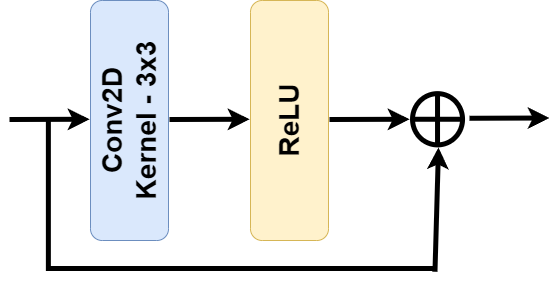

The diagram above was exported from draw.io. Its source (the exported page's mxGraphModel, read from the mxfile embedded in the PNG):
<mxGraphModel dx="1710" dy="1273" grid="0" gridSize="10" guides="1" tooltips="1" connect="1" arrows="1" fold="1" page="0" pageScale="1" pageWidth="850" pageHeight="1100" math="0" shadow="0">
  <root>
    <mxCell id="0" />
    <mxCell id="1" parent="0" />
    <mxCell id="KH_44sBtKzEwGlSGQSR9-1" value="&lt;b style=&quot;font-size: 28px;&quot;&gt;&lt;font style=&quot;font-size: 28px;&quot;&gt;&lt;font style=&quot;font-size: 28px;&quot;&gt;Conv&lt;/font&gt;2D&lt;br&gt;Kernel - 3x3&lt;br&gt;&lt;/font&gt;&lt;/b&gt;" style="rounded=1;whiteSpace=wrap;html=1;rotation=-90;fillColor=#dae8fc;strokeColor=#6c8ebf;" parent="1" vertex="1">
      <mxGeometry x="-560" y="-400" width="240" height="78" as="geometry" />
    </mxCell>
    <mxCell id="KH_44sBtKzEwGlSGQSR9-2" value="&lt;b&gt;&lt;font style=&quot;font-size: 28px;&quot;&gt;ReLU&lt;/font&gt;&lt;/b&gt;" style="rounded=1;whiteSpace=wrap;html=1;rotation=-90;fillColor=#fff2cc;strokeColor=#d6b656;" parent="1" vertex="1">
      <mxGeometry x="-399.99999999999994" y="-400" width="240" height="78" as="geometry" />
    </mxCell>
    <mxCell id="KH_44sBtKzEwGlSGQSR9-5" value="" style="endArrow=classic;html=1;rounded=1;strokeWidth=5;" parent="1" edge="1">
      <mxGeometry width="50" height="50" relative="1" as="geometry">
        <mxPoint x="-559.9999999999999" y="-361.99000000000007" as="sourcePoint" />
        <mxPoint x="-479.9999999999999" y="-362.25000000000006" as="targetPoint" />
        <Array as="points">
          <mxPoint x="-559.9999999999999" y="-361.99000000000007" />
        </Array>
      </mxGeometry>
    </mxCell>
    <mxCell id="KH_44sBtKzEwGlSGQSR9-6" value="" style="endArrow=classic;html=1;rounded=1;strokeWidth=5;" parent="1" edge="1">
      <mxGeometry width="50" height="50" relative="1" as="geometry">
        <mxPoint x="-399.9999999999999" y="-361.99000000000007" as="sourcePoint" />
        <mxPoint x="-319.9999999999999" y="-362.25000000000006" as="targetPoint" />
        <Array as="points">
          <mxPoint x="-399.9999999999999" y="-361.99000000000007" />
        </Array>
      </mxGeometry>
    </mxCell>
    <mxCell id="KH_44sBtKzEwGlSGQSR9-7" value="" style="endArrow=classic;html=1;rounded=1;strokeWidth=5;" parent="1" edge="1">
      <mxGeometry width="50" height="50" relative="1" as="geometry">
        <mxPoint x="-239.9999999999999" y="-361.99000000000007" as="sourcePoint" />
        <mxPoint x="-159.9999999999999" y="-362.25000000000006" as="targetPoint" />
        <Array as="points">
          <mxPoint x="-239.9999999999999" y="-361.99000000000007" />
        </Array>
      </mxGeometry>
    </mxCell>
    <mxCell id="KH_44sBtKzEwGlSGQSR9-8" value="" style="shape=orEllipse;perimeter=ellipsePerimeter;whiteSpace=wrap;html=1;backgroundOutline=1;rounded=1;strokeWidth=5;" parent="1" vertex="1">
      <mxGeometry x="-156.97000000000003" y="-387.87" width="50" height="51.26" as="geometry" />
    </mxCell>
    <mxCell id="KH_44sBtKzEwGlSGQSR9-9" value="" style="endArrow=classic;html=1;rounded=1;strokeWidth=5;" parent="1" edge="1">
      <mxGeometry width="50" height="50" relative="1" as="geometry">
        <mxPoint x="-99.99999999999994" y="-363.23" as="sourcePoint" />
        <mxPoint x="-19.999999999999943" y="-363.49" as="targetPoint" />
        <Array as="points">
          <mxPoint x="-99.99999999999994" y="-363.23" />
        </Array>
      </mxGeometry>
    </mxCell>
    <mxCell id="KH_44sBtKzEwGlSGQSR9-10" value="" style="shape=partialRectangle;whiteSpace=wrap;html=1;top=0;left=0;fillColor=none;rotation=90;rounded=1;strokeWidth=5;perimeterSpacing=4;" parent="1" vertex="1">
      <mxGeometry x="-401.07" y="-478.01" width="145" height="385" as="geometry" />
    </mxCell>
    <mxCell id="KH_44sBtKzEwGlSGQSR9-11" value="" style="endArrow=classic;html=1;rounded=1;strokeWidth=5;" parent="1" edge="1">
      <mxGeometry width="50" height="50" relative="1" as="geometry">
        <mxPoint x="-134.52999999999994" y="-209.74" as="sourcePoint" />
        <mxPoint x="-131" y="-334" as="targetPoint" />
        <Array as="points">
          <mxPoint x="-134.52999999999994" y="-209.74" />
        </Array>
      </mxGeometry>
    </mxCell>
  </root>
</mxGraphModel>